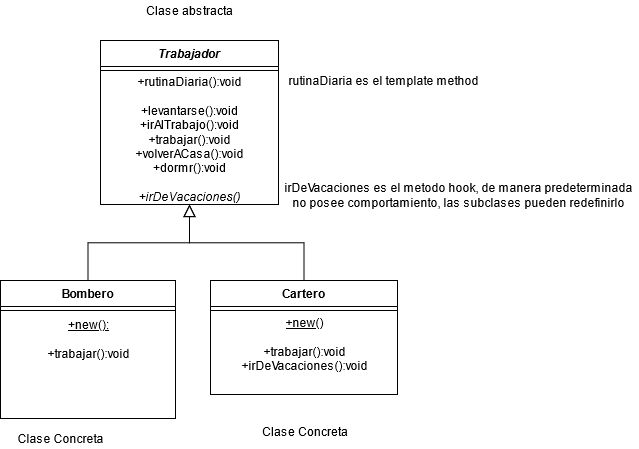

The diagram above was exported from draw.io. Its source (the exported page's mxGraphModel, read from the mxfile embedded in the PNG):
<mxGraphModel dx="813" dy="452" grid="1" gridSize="10" guides="1" tooltips="1" connect="1" arrows="1" fold="1" page="1" pageScale="1" pageWidth="827" pageHeight="1169" math="0" shadow="0">
  <root>
    <mxCell id="WIyWlLk6GJQsqaUBKTNV-0" />
    <mxCell id="WIyWlLk6GJQsqaUBKTNV-1" parent="WIyWlLk6GJQsqaUBKTNV-0" />
    <mxCell id="V9A38mD0kBMnZe3KzIq4-0" value="Trabajador" style="swimlane;fontStyle=3;align=center;verticalAlign=top;childLayout=stackLayout;horizontal=1;startSize=26;horizontalStack=0;resizeParent=1;resizeLast=0;collapsible=1;marginBottom=0;rounded=0;shadow=0;strokeWidth=1;" vertex="1" parent="WIyWlLk6GJQsqaUBKTNV-1">
      <mxGeometry x="220" y="120" width="178" height="164" as="geometry">
        <mxRectangle x="230" y="140" width="160" height="26" as="alternateBounds" />
      </mxGeometry>
    </mxCell>
    <mxCell id="V9A38mD0kBMnZe3KzIq4-2" value="" style="line;html=1;strokeWidth=1;align=left;verticalAlign=middle;spacingTop=-1;spacingLeft=3;spacingRight=3;rotatable=0;labelPosition=right;points=[];portConstraint=eastwest;" vertex="1" parent="V9A38mD0kBMnZe3KzIq4-0">
      <mxGeometry y="26" width="178" height="8" as="geometry" />
    </mxCell>
    <mxCell id="V9A38mD0kBMnZe3KzIq4-19" value="&lt;div&gt;+rutinaDiaria():void&lt;/div&gt;&lt;div&gt;&lt;br&gt;&lt;/div&gt;&lt;div&gt;+levantarse():void&lt;/div&gt;&lt;div&gt;+irAlTrabajo():void&lt;/div&gt;&lt;div&gt;+trabajar():void&lt;/div&gt;&lt;div&gt;+volverACasa():void&lt;/div&gt;&lt;div&gt;+dormr():void&lt;/div&gt;&lt;div&gt;&lt;br&gt;&lt;/div&gt;&lt;div&gt;&lt;i&gt;+irDeVacaciones()&lt;/i&gt;&lt;br&gt;&lt;/div&gt;" style="text;html=1;align=center;verticalAlign=middle;resizable=0;points=[];autosize=1;strokeColor=none;" vertex="1" parent="V9A38mD0kBMnZe3KzIq4-0">
      <mxGeometry y="34" width="178" height="130" as="geometry" />
    </mxCell>
    <mxCell id="V9A38mD0kBMnZe3KzIq4-4" value="Bombero" style="swimlane;fontStyle=1;align=center;verticalAlign=top;childLayout=stackLayout;horizontal=1;startSize=26;horizontalStack=0;resizeParent=1;resizeLast=0;collapsible=1;marginBottom=0;rounded=0;shadow=0;strokeWidth=1;" vertex="1" parent="WIyWlLk6GJQsqaUBKTNV-1">
      <mxGeometry x="120" y="360" width="175" height="138" as="geometry">
        <mxRectangle x="130" y="380" width="160" height="26" as="alternateBounds" />
      </mxGeometry>
    </mxCell>
    <mxCell id="V9A38mD0kBMnZe3KzIq4-6" value="" style="line;html=1;strokeWidth=1;align=left;verticalAlign=middle;spacingTop=-1;spacingLeft=3;spacingRight=3;rotatable=0;labelPosition=right;points=[];portConstraint=eastwest;" vertex="1" parent="V9A38mD0kBMnZe3KzIq4-4">
      <mxGeometry y="26" width="175" height="8" as="geometry" />
    </mxCell>
    <mxCell id="V9A38mD0kBMnZe3KzIq4-7" value="&lt;div&gt;&lt;u&gt;+new():&lt;/u&gt;&lt;/div&gt;&lt;div&gt;&lt;br&gt;&lt;/div&gt;&lt;div&gt;+trabajar():void&lt;/div&gt;" style="text;html=1;align=center;verticalAlign=middle;resizable=0;points=[];autosize=1;strokeColor=none;" vertex="1" parent="V9A38mD0kBMnZe3KzIq4-4">
      <mxGeometry y="34" width="175" height="50" as="geometry" />
    </mxCell>
    <mxCell id="V9A38mD0kBMnZe3KzIq4-8" value="" style="endArrow=block;endSize=10;endFill=0;shadow=0;strokeWidth=1;rounded=0;edgeStyle=elbowEdgeStyle;elbow=vertical;" edge="1" parent="WIyWlLk6GJQsqaUBKTNV-1" source="V9A38mD0kBMnZe3KzIq4-4" target="V9A38mD0kBMnZe3KzIq4-0">
      <mxGeometry width="160" relative="1" as="geometry">
        <mxPoint x="200" y="203" as="sourcePoint" />
        <mxPoint x="200" y="203" as="targetPoint" />
      </mxGeometry>
    </mxCell>
    <mxCell id="V9A38mD0kBMnZe3KzIq4-9" value="Cartero" style="swimlane;fontStyle=1;align=center;verticalAlign=top;childLayout=stackLayout;horizontal=1;startSize=26;horizontalStack=0;resizeParent=1;resizeLast=0;collapsible=1;marginBottom=0;rounded=0;shadow=0;strokeWidth=1;" vertex="1" parent="WIyWlLk6GJQsqaUBKTNV-1">
      <mxGeometry x="330" y="360" width="187" height="114" as="geometry">
        <mxRectangle x="340" y="380" width="170" height="26" as="alternateBounds" />
      </mxGeometry>
    </mxCell>
    <mxCell id="V9A38mD0kBMnZe3KzIq4-11" value="" style="line;html=1;strokeWidth=1;align=left;verticalAlign=middle;spacingTop=-1;spacingLeft=3;spacingRight=3;rotatable=0;labelPosition=right;points=[];portConstraint=eastwest;" vertex="1" parent="V9A38mD0kBMnZe3KzIq4-9">
      <mxGeometry y="26" width="187" height="8" as="geometry" />
    </mxCell>
    <mxCell id="V9A38mD0kBMnZe3KzIq4-12" value="&lt;div&gt;&lt;u&gt;+new()&lt;/u&gt;&lt;/div&gt;&lt;div&gt;&lt;br&gt;&lt;/div&gt;&lt;div&gt;+trabajar():void&lt;/div&gt;&lt;div&gt;+irDeVacaciones():void&lt;br&gt;&lt;/div&gt;" style="text;html=1;align=center;verticalAlign=middle;resizable=0;points=[];autosize=1;strokeColor=none;" vertex="1" parent="V9A38mD0kBMnZe3KzIq4-9">
      <mxGeometry y="34" width="187" height="60" as="geometry" />
    </mxCell>
    <mxCell id="V9A38mD0kBMnZe3KzIq4-13" value="" style="endArrow=block;endSize=10;endFill=0;shadow=0;strokeWidth=1;rounded=0;edgeStyle=elbowEdgeStyle;elbow=vertical;" edge="1" parent="WIyWlLk6GJQsqaUBKTNV-1" source="V9A38mD0kBMnZe3KzIq4-9" target="V9A38mD0kBMnZe3KzIq4-0">
      <mxGeometry width="160" relative="1" as="geometry">
        <mxPoint x="210" y="373" as="sourcePoint" />
        <mxPoint x="310" y="271" as="targetPoint" />
      </mxGeometry>
    </mxCell>
    <mxCell id="V9A38mD0kBMnZe3KzIq4-14" value="&lt;div&gt;irDeVacaciones es el metodo hook, de manera predeterminada&lt;/div&gt;&lt;div&gt;no posee comportamiento, las subclases pueden redefinirlo&lt;br&gt; &lt;/div&gt;" style="text;html=1;align=center;verticalAlign=middle;resizable=0;points=[];autosize=1;strokeColor=none;" vertex="1" parent="WIyWlLk6GJQsqaUBKTNV-1">
      <mxGeometry x="398" y="260" width="360" height="30" as="geometry" />
    </mxCell>
    <mxCell id="V9A38mD0kBMnZe3KzIq4-15" value="rutinaDiaria es el template method" style="text;html=1;align=center;verticalAlign=middle;resizable=0;points=[];autosize=1;strokeColor=none;" vertex="1" parent="WIyWlLk6GJQsqaUBKTNV-1">
      <mxGeometry x="398" y="150" width="210" height="20" as="geometry" />
    </mxCell>
    <mxCell id="V9A38mD0kBMnZe3KzIq4-16" value="Clase abstracta " style="text;html=1;align=center;verticalAlign=middle;resizable=0;points=[];autosize=1;strokeColor=none;" vertex="1" parent="WIyWlLk6GJQsqaUBKTNV-1">
      <mxGeometry x="259" y="80" width="100" height="20" as="geometry" />
    </mxCell>
    <mxCell id="V9A38mD0kBMnZe3KzIq4-17" value="Clase Concreta" style="text;html=1;align=center;verticalAlign=middle;resizable=0;points=[];autosize=1;strokeColor=none;" vertex="1" parent="WIyWlLk6GJQsqaUBKTNV-1">
      <mxGeometry x="130" y="508" width="100" height="20" as="geometry" />
    </mxCell>
    <mxCell id="V9A38mD0kBMnZe3KzIq4-18" value="Clase Concreta" style="text;whiteSpace=wrap;html=1;" vertex="1" parent="WIyWlLk6GJQsqaUBKTNV-1">
      <mxGeometry x="380" y="498" width="110" height="30" as="geometry" />
    </mxCell>
    <mxCell id="V9A38mD0kBMnZe3KzIq4-21" value="&amp;nbsp;" style="text;html=1;align=center;verticalAlign=middle;resizable=0;points=[];autosize=1;strokeColor=none;" vertex="1" parent="WIyWlLk6GJQsqaUBKTNV-1">
      <mxGeometry x="480" y="190" width="20" height="20" as="geometry" />
    </mxCell>
  </root>
</mxGraphModel>